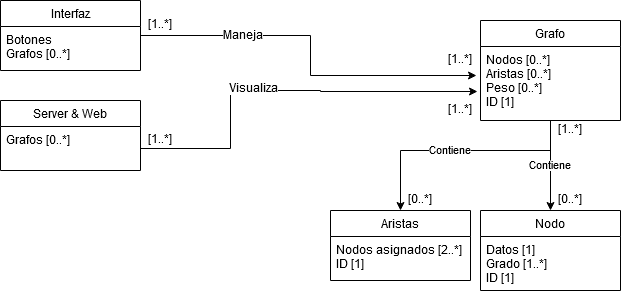

The diagram above was exported from draw.io. Its source (the exported page's mxGraphModel, read from the mxfile embedded in the PNG):
<mxGraphModel dx="1408" dy="777" grid="1" gridSize="10" guides="1" tooltips="1" connect="1" arrows="1" fold="1" page="1" pageScale="1" pageWidth="827" pageHeight="1169" math="0" shadow="0">
  <root>
    <mxCell id="0" />
    <mxCell id="1" parent="0" />
    <mxCell id="gl8kW0FmZ_J8bg4bLUnD-86" value="Contiene" style="edgeStyle=orthogonalEdgeStyle;rounded=0;orthogonalLoop=1;jettySize=auto;html=1;entryX=0.5;entryY=0;entryDx=0;entryDy=0;startArrow=none;startFill=0;endArrow=classic;endFill=1;strokeColor=#000000;" edge="1" parent="1" source="gl8kW0FmZ_J8bg4bLUnD-70" target="gl8kW0FmZ_J8bg4bLUnD-82">
      <mxGeometry relative="1" as="geometry" />
    </mxCell>
    <mxCell id="gl8kW0FmZ_J8bg4bLUnD-70" value="Grafo" style="swimlane;fontStyle=0;childLayout=stackLayout;horizontal=1;startSize=26;fillColor=none;horizontalStack=0;resizeParent=1;resizeParentMax=0;resizeLast=0;collapsible=1;marginBottom=0;" vertex="1" parent="1">
      <mxGeometry x="650" y="120" width="140" height="100" as="geometry" />
    </mxCell>
    <mxCell id="gl8kW0FmZ_J8bg4bLUnD-71" value="Nodos [0..*]&#10;Aristas [0..*]&#10;Peso [0..*]&#10;ID [1]&#10;" style="text;strokeColor=none;fillColor=none;align=left;verticalAlign=top;spacingLeft=4;spacingRight=4;overflow=hidden;rotatable=0;points=[[0,0.5],[1,0.5]];portConstraint=eastwest;" vertex="1" parent="gl8kW0FmZ_J8bg4bLUnD-70">
      <mxGeometry y="26" width="140" height="74" as="geometry" />
    </mxCell>
    <mxCell id="gl8kW0FmZ_J8bg4bLUnD-82" value="Nodo" style="swimlane;fontStyle=0;childLayout=stackLayout;horizontal=1;startSize=26;fillColor=none;horizontalStack=0;resizeParent=1;resizeParentMax=0;resizeLast=0;collapsible=1;marginBottom=0;" vertex="1" parent="1">
      <mxGeometry x="650" y="310" width="140" height="80" as="geometry" />
    </mxCell>
    <mxCell id="gl8kW0FmZ_J8bg4bLUnD-83" value="Datos [1]&#10;Grado [1..*]&#10;ID [1]&#10;" style="text;strokeColor=none;fillColor=none;align=left;verticalAlign=top;spacingLeft=4;spacingRight=4;overflow=hidden;rotatable=0;points=[[0,0.5],[1,0.5]];portConstraint=eastwest;" vertex="1" parent="gl8kW0FmZ_J8bg4bLUnD-82">
      <mxGeometry y="26" width="140" height="54" as="geometry" />
    </mxCell>
    <mxCell id="gl8kW0FmZ_J8bg4bLUnD-92" value="Contiene" style="edgeStyle=orthogonalEdgeStyle;rounded=0;orthogonalLoop=1;jettySize=auto;html=1;startArrow=classic;startFill=1;endArrow=none;endFill=0;strokeColor=#000000;" edge="1" parent="1" source="gl8kW0FmZ_J8bg4bLUnD-90">
      <mxGeometry relative="1" as="geometry">
        <mxPoint x="720" y="260" as="targetPoint" />
        <Array as="points">
          <mxPoint x="570" y="250" />
          <mxPoint x="720" y="250" />
        </Array>
      </mxGeometry>
    </mxCell>
    <mxCell id="gl8kW0FmZ_J8bg4bLUnD-90" value="Aristas" style="swimlane;fontStyle=0;childLayout=stackLayout;horizontal=1;startSize=26;fillColor=none;horizontalStack=0;resizeParent=1;resizeParentMax=0;resizeLast=0;collapsible=1;marginBottom=0;" vertex="1" parent="1">
      <mxGeometry x="500" y="310" width="140" height="70" as="geometry" />
    </mxCell>
    <mxCell id="gl8kW0FmZ_J8bg4bLUnD-91" value="Nodos asignados [2..*]&#10;ID [1]" style="text;strokeColor=none;fillColor=none;align=left;verticalAlign=top;spacingLeft=4;spacingRight=4;overflow=hidden;rotatable=0;points=[[0,0.5],[1,0.5]];portConstraint=eastwest;" vertex="1" parent="gl8kW0FmZ_J8bg4bLUnD-90">
      <mxGeometry y="26" width="140" height="44" as="geometry" />
    </mxCell>
    <mxCell id="gl8kW0FmZ_J8bg4bLUnD-100" style="edgeStyle=orthogonalEdgeStyle;rounded=0;orthogonalLoop=1;jettySize=auto;html=1;entryX=-0.029;entryY=0.392;entryDx=0;entryDy=0;entryPerimeter=0;startArrow=none;startFill=0;endArrow=classic;endFill=1;strokeColor=#000000;" edge="1" parent="1" source="gl8kW0FmZ_J8bg4bLUnD-95" target="gl8kW0FmZ_J8bg4bLUnD-71">
      <mxGeometry relative="1" as="geometry" />
    </mxCell>
    <mxCell id="gl8kW0FmZ_J8bg4bLUnD-102" value="Maneja" style="text;html=1;align=center;verticalAlign=middle;resizable=0;points=[];;labelBackgroundColor=#ffffff;" vertex="1" connectable="0" parent="gl8kW0FmZ_J8bg4bLUnD-100">
      <mxGeometry x="-0.4574" relative="1" as="geometry">
        <mxPoint as="offset" />
      </mxGeometry>
    </mxCell>
    <mxCell id="gl8kW0FmZ_J8bg4bLUnD-95" value="Interfaz" style="swimlane;fontStyle=0;childLayout=stackLayout;horizontal=1;startSize=26;fillColor=none;horizontalStack=0;resizeParent=1;resizeParentMax=0;resizeLast=0;collapsible=1;marginBottom=0;" vertex="1" parent="1">
      <mxGeometry x="170" y="100" width="140" height="70" as="geometry" />
    </mxCell>
    <mxCell id="gl8kW0FmZ_J8bg4bLUnD-96" value="Botones&#10;Grafos [0..*]&#10;" style="text;strokeColor=none;fillColor=none;align=left;verticalAlign=top;spacingLeft=4;spacingRight=4;overflow=hidden;rotatable=0;points=[[0,0.5],[1,0.5]];portConstraint=eastwest;" vertex="1" parent="gl8kW0FmZ_J8bg4bLUnD-95">
      <mxGeometry y="26" width="140" height="44" as="geometry" />
    </mxCell>
    <mxCell id="gl8kW0FmZ_J8bg4bLUnD-98" value="Server &amp; Web" style="swimlane;fontStyle=0;childLayout=stackLayout;horizontal=1;startSize=26;fillColor=none;horizontalStack=0;resizeParent=1;resizeParentMax=0;resizeLast=0;collapsible=1;marginBottom=0;" vertex="1" parent="1">
      <mxGeometry x="170" y="200" width="140" height="70" as="geometry" />
    </mxCell>
    <mxCell id="gl8kW0FmZ_J8bg4bLUnD-99" value="Grafos [0..*]" style="text;strokeColor=none;fillColor=none;align=left;verticalAlign=top;spacingLeft=4;spacingRight=4;overflow=hidden;rotatable=0;points=[[0,0.5],[1,0.5]];portConstraint=eastwest;" vertex="1" parent="gl8kW0FmZ_J8bg4bLUnD-98">
      <mxGeometry y="26" width="140" height="44" as="geometry" />
    </mxCell>
    <mxCell id="gl8kW0FmZ_J8bg4bLUnD-101" style="edgeStyle=orthogonalEdgeStyle;rounded=0;orthogonalLoop=1;jettySize=auto;html=1;startArrow=none;startFill=0;endArrow=classic;endFill=1;strokeColor=#000000;entryX=-0.021;entryY=0.608;entryDx=0;entryDy=0;entryPerimeter=0;" edge="1" parent="1" source="gl8kW0FmZ_J8bg4bLUnD-99" target="gl8kW0FmZ_J8bg4bLUnD-71">
      <mxGeometry relative="1" as="geometry">
        <mxPoint x="490" y="230" as="targetPoint" />
        <Array as="points">
          <mxPoint x="400" y="248" />
          <mxPoint x="400" y="190" />
          <mxPoint x="490" y="190" />
          <mxPoint x="490" y="191" />
        </Array>
      </mxGeometry>
    </mxCell>
    <mxCell id="gl8kW0FmZ_J8bg4bLUnD-103" value="Visualiza" style="text;html=1;align=center;verticalAlign=middle;resizable=0;points=[];;labelBackgroundColor=#ffffff;" vertex="1" connectable="0" parent="gl8kW0FmZ_J8bg4bLUnD-101">
      <mxGeometry x="-0.1364" y="2" relative="1" as="geometry">
        <mxPoint as="offset" />
      </mxGeometry>
    </mxCell>
    <mxCell id="gl8kW0FmZ_J8bg4bLUnD-104" value="[1..*]" style="text;html=1;align=center;verticalAlign=middle;resizable=0;points=[];;autosize=1;" vertex="1" parent="1">
      <mxGeometry x="310" y="230" width="40" height="20" as="geometry" />
    </mxCell>
    <mxCell id="gl8kW0FmZ_J8bg4bLUnD-106" value="[1..*]" style="text;html=1;align=center;verticalAlign=middle;resizable=0;points=[];;autosize=1;" vertex="1" parent="1">
      <mxGeometry x="310" y="115" width="40" height="20" as="geometry" />
    </mxCell>
    <mxCell id="gl8kW0FmZ_J8bg4bLUnD-107" value="[1..*]" style="text;html=1;align=center;verticalAlign=middle;resizable=0;points=[];;autosize=1;" vertex="1" parent="1">
      <mxGeometry x="610" y="150" width="40" height="20" as="geometry" />
    </mxCell>
    <mxCell id="gl8kW0FmZ_J8bg4bLUnD-108" value="[1..*]" style="text;html=1;align=center;verticalAlign=middle;resizable=0;points=[];;autosize=1;" vertex="1" parent="1">
      <mxGeometry x="610" y="200" width="40" height="20" as="geometry" />
    </mxCell>
    <mxCell id="gl8kW0FmZ_J8bg4bLUnD-109" value="[1..*]" style="text;html=1;align=center;verticalAlign=middle;resizable=0;points=[];;autosize=1;" vertex="1" parent="1">
      <mxGeometry x="720" y="220" width="40" height="20" as="geometry" />
    </mxCell>
    <mxCell id="gl8kW0FmZ_J8bg4bLUnD-110" value="[0..*]" style="text;html=1;align=center;verticalAlign=middle;resizable=0;points=[];;autosize=1;" vertex="1" parent="1">
      <mxGeometry x="570" y="290" width="40" height="20" as="geometry" />
    </mxCell>
    <mxCell id="gl8kW0FmZ_J8bg4bLUnD-111" value="[0..*]" style="text;html=1;align=center;verticalAlign=middle;resizable=0;points=[];;autosize=1;" vertex="1" parent="1">
      <mxGeometry x="720" y="290" width="40" height="20" as="geometry" />
    </mxCell>
  </root>
</mxGraphModel>